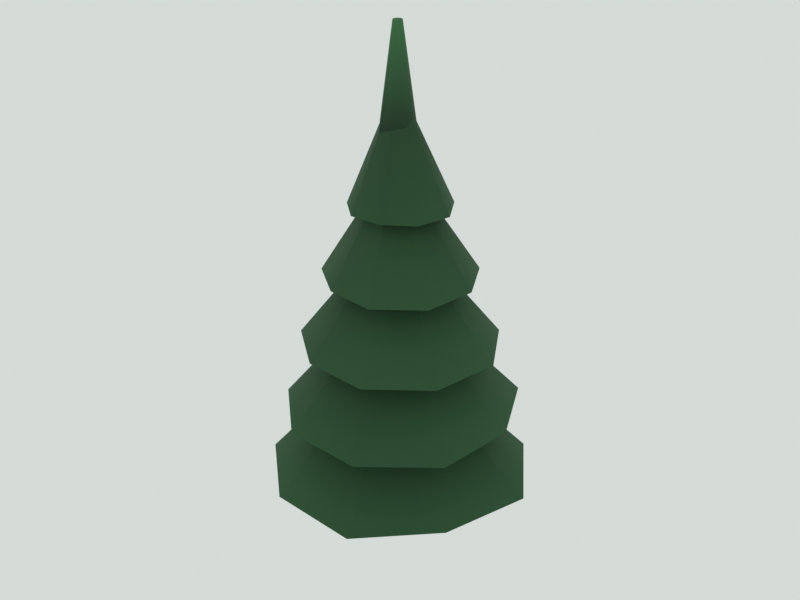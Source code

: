 # Source: conifer.blend  (saved by Blender 5.3.31; exported with 4.5.12 LTS)
import bpy
from mathutils import Matrix  # noqa: F401  (used for matrix-valued properties, if any)

bpy.ops.wm.read_factory_settings(use_empty=True)
scene = bpy.context.scene
scene.name = 'Scene'

# ---- materials (node trees are filled in below, after node groups)
mat_m_wood = bpy.data.materials.new('M_wood')
mat_m_wood.use_backface_culling = True
mat_m_foliage = bpy.data.materials.new('M_foliage')
mat_m_foliage.use_backface_culling = True

# ---- material node trees
mat_m_wood.use_nodes = True; mat_m_wood.node_tree.nodes.clear()
_N = mat_m_wood.node_tree.nodes; _L = mat_m_wood.node_tree.links
n0 = _N.new('ShaderNodeBsdfPrincipled'); n0.name = 'Principled BSDF'; n0.location = (-200, 100)
n0.inputs[2].default_value = 0.8
n0.inputs[10].default_value = 0.005
n1 = _N.new('ShaderNodeOutputMaterial'); n1.name = 'Material Output'; n1.location = (200, 100)
n2 = _N.new('ShaderNodeVertexColor'); n2.name = 'Color Attribute'; n2.location = (0, 0)
n2.layer_name = 'Col'
_L.new(n0.outputs[0], n1.inputs[0])
_L.new(n2.outputs[0], n0.inputs[0])
n1.is_active_output = True
mat_m_foliage.use_nodes = True; mat_m_foliage.node_tree.nodes.clear()
_N = mat_m_foliage.node_tree.nodes; _L = mat_m_foliage.node_tree.links
n0 = _N.new('ShaderNodeBsdfPrincipled'); n0.name = 'Principled BSDF'; n0.location = (-200, 100)
n0.inputs[2].default_value = 0.9
n0.inputs[10].default_value = 0.005
n1 = _N.new('ShaderNodeOutputMaterial'); n1.name = 'Material Output'; n1.location = (200, 100)
n2 = _N.new('ShaderNodeVertexColor'); n2.name = 'Color Attribute'; n2.location = (0, 0)
n2.layer_name = 'Col'
_L.new(n0.outputs[0], n1.inputs[0])
_L.new(n2.outputs[0], n0.inputs[0])
n1.is_active_output = True

# ---- world
world_world = bpy.data.worlds.new('World'); scene.world = world_world
world_world.use_nodes = True; world_world.node_tree.nodes.clear()
_N = world_world.node_tree.nodes; _L = world_world.node_tree.links
n0 = _N.new('ShaderNodeBackground'); n0.name = 'Background'; n0.location = (-200, 100)
n0.inputs[0].default_value = (0.7379, 0.7913, 0.7605, 1.0)
n0.inputs[1].default_value = 0.9
n1 = _N.new('ShaderNodeOutputWorld'); n1.name = 'World Output'; n1.location = (200, 100)
_L.new(n0.outputs[0], n1.inputs[0])
n1.is_active_output = True
world_world.light_settings.distance = 2.5

# ---- meshes
me_conifer_mesh = bpy.data.meshes.new('conifer_mesh')
me_conifer_mesh.from_pydata([(0.0, 0.2, -0.2), (-0.1732, 0.1, -0.2), (-0.1732, -0.1, -0.2), (-2.449e-17, -0.2, -0.2), (0.1732, -0.1, -0.2), (0.1732, 0.1, -0.2), (0.0, 0.07, 4.849), (-0.06062, 0.035, 4.849), (-0.06062, -0.035, 4.849), (-8.573e-18, -0.07, 4.849), (0.06062, -0.035, 4.849), (0.06062, 0.035, 4.849), (0.0, 2.331, 1.3), (0.0, 0.08, 3.7), (1.536, 1.831, 1.3), (0.05142, 0.06128, 3.7), (2.48, 0.4372, 1.3), (0.07878, 0.01389, 3.7), (2.014, -1.163, 1.3), (0.06928, -0.04, 3.7), (0.8512, -2.339, 1.3), (0.02736, -0.07518, 3.7), (-0.8177, -2.247, 1.3), (-0.02736, -0.07518, 3.7), (-2.02, -1.166, 1.3), (-0.06928, -0.04, 3.7), (-2.379, 0.4195, 1.3), (-0.07878, 0.01389, 3.7), (-1.544, 1.84, 1.3), (-0.05142, 0.06128, 3.7), (0.0, 2.018, 2.543), (0.0, 0.08, 4.823), (1.43, 1.705, 2.543), (0.05142, 0.06128, 4.823), (2.09, 0.3686, 2.543), (0.07878, 0.01389, 4.823), (1.92, -1.109, 2.543), (0.06928, -0.04, 4.823), (0.7451, -2.047, 2.543), (0.02736, -0.07518, 4.823), (-0.7179, -1.972, 2.543), (-0.02736, -0.07518, 4.823), (-1.753, -1.012, 2.543), (-0.06928, -0.04, 4.823), (-2.176, 0.3836, 2.543), (-0.07878, 0.01389, 4.823), (-1.432, 1.707, 2.543), (-0.05142, 0.06128, 4.823), (0.0, 1.788, 3.787), (0.0, 0.08, 5.947), (1.166, 1.389, 3.787), (0.05142, 0.06128, 5.947), (1.808, 0.3187, 3.787), (0.07878, 0.01389, 5.947), (1.59, -0.9177, 3.787), (0.06928, -0.04, 5.947), (0.6093, -1.674, 3.787), (0.02736, -0.07518, 5.947), (-0.5828, -1.601, 3.787), (-0.02736, -0.07518, 5.947), (-1.503, -0.8677, 3.787), (-0.06928, -0.04, 5.947), (-1.703, 0.3003, 3.787), (-0.07878, 0.01389, 5.947), (-1.149, 1.369, 3.787), (-0.05142, 0.06128, 5.947), (0.0, 1.354, 5.03), (0.0, 0.08, 7.07), (0.9125, 1.087, 5.03), (0.05142, 0.06128, 7.07), (1.368, 0.2413, 5.03), (0.07878, 0.01389, 7.07), (1.224, -0.707, 5.03), (0.06928, -0.04, 7.07), (0.4697, -1.291, 5.03), (0.02736, -0.07518, 7.07), (-0.4354, -1.196, 5.03), (-0.02736, -0.07518, 7.07), (-1.147, -0.6622, 5.03), (-0.06928, -0.04, 7.07), (-1.282, 0.2261, 5.03), (-0.07878, 0.01389, 7.07), (-0.8338, 0.9937, 5.03), (-0.05142, 0.06128, 7.07), (0.0, 0.9393, 6.274), (0.0, 0.08, 8.194), (0.6102, 0.7272, 6.274), (0.05142, 0.06128, 8.194), (0.9465, 0.1669, 6.274), (0.07878, 0.01389, 8.194), (0.7929, -0.4578, 6.274), (0.06928, -0.04, 8.194), (0.2902, -0.7974, 6.274), (0.02736, -0.07518, 8.194), (-0.2974, -0.817, 6.274), (-0.02736, -0.07518, 8.194), (-0.7392, -0.4268, 6.274), (-0.06928, -0.04, 8.194), (-0.935, 0.1649, 6.274), (-0.07878, 0.01389, 8.194), (-0.5686, 0.6777, 6.274), (-0.05142, 0.06128, 8.194), (0.0, 0.3368, 7.517), (0.0, 0.08, 9.317), (0.2112, 0.2517, 7.517), (0.05142, 0.06128, 9.317), (0.2995, 0.05281, 7.517), (0.07878, 0.01389, 9.317), (0.2838, -0.1638, 7.517), (0.06928, -0.04, 9.317), (0.1081, -0.2969, 7.517), (0.02736, -0.07518, 9.317), (-0.117, -0.3214, 7.517), (-0.02736, -0.07518, 9.317), (-0.2704, -0.1561, 7.517), (-0.06928, -0.04, 9.317), (-0.3064, 0.05403, 7.517), (-0.07878, 0.01389, 9.317), (-0.2184, 0.2603, 7.517), (-0.05142, 0.06128, 9.317)], [], [(0, 1, 7, 6), (1, 2, 8, 7), (2, 3, 9, 8), (3, 4, 10, 9), (4, 5, 11, 10), (5, 0, 6, 11), (12, 13, 15, 14), (14, 15, 17, 16), (16, 17, 19, 18), (18, 19, 21, 20), (20, 21, 23, 22), (22, 23, 25, 24), (24, 25, 27, 26), (15, 13, 29, 27, 25, 23, 21, 19, 17), (26, 27, 29, 28), (28, 29, 13, 12), (12, 14, 16, 18, 20, 22, 24, 26, 28), (30, 31, 33, 32), (32, 33, 35, 34), (34, 35, 37, 36), (36, 37, 39, 38), (38, 39, 41, 40), (40, 41, 43, 42), (42, 43, 45, 44), (33, 31, 47, 45, 43, 41, 39, 37, 35), (44, 45, 47, 46), (46, 47, 31, 30), (30, 32, 34, 36, 38, 40, 42, 44, 46), (48, 49, 51, 50), (50, 51, 53, 52), (52, 53, 55, 54), (54, 55, 57, 56), (56, 57, 59, 58), (58, 59, 61, 60), (60, 61, 63, 62), (51, 49, 65, 63, 61, 59, 57, 55, 53), (62, 63, 65, 64), (64, 65, 49, 48), (48, 50, 52, 54, 56, 58, 60, 62, 64), (66, 67, 69, 68), (68, 69, 71, 70), (70, 71, 73, 72), (72, 73, 75, 74), (74, 75, 77, 76), (76, 77, 79, 78), (78, 79, 81, 80), (69, 67, 83, 81, 79, 77, 75, 73, 71), (80, 81, 83, 82), (82, 83, 67, 66), (66, 68, 70, 72, 74, 76, 78, 80, 82), (84, 85, 87, 86), (86, 87, 89, 88), (88, 89, 91, 90), (90, 91, 93, 92), (92, 93, 95, 94), (94, 95, 97, 96), (96, 97, 99, 98), (87, 85, 101, 99, 97, 95, 93, 91, 89), (98, 99, 101, 100), (100, 101, 85, 84), (84, 86, 88, 90, 92, 94, 96, 98, 100), (102, 103, 105, 104), (104, 105, 107, 106), (106, 107, 109, 108), (108, 109, 111, 110), (110, 111, 113, 112), (112, 113, 115, 114), (114, 115, 117, 116), (105, 103, 119, 117, 115, 113, 111, 109, 107), (116, 117, 119, 118), (118, 119, 103, 102), (102, 104, 106, 108, 110, 112, 114, 116, 118)])
me_conifer_mesh.polygons.foreach_set('use_smooth', [True] * 72)
me_conifer_mesh.polygons.foreach_set('material_index', [0, 0, 0, 0, 0, 0, 1, 1, 1, 1, 1, 1, 1, 1, 1, 1, 1, 1, 1, 1, 1, 1, 1, 1, 1, 1, 1, 1, 1, 1, 1, 1, 1, 1, 1, 1, 1, 1, 1, 1, 1, 1, 1, 1, 1, 1, 1, 1, 1, 1, 1, 1, 1, 1, 1, 1, 1, 1, 1, 1, 1, 1, 1, 1, 1, 1, 1, 1, 1, 1, 1, 1])
_k = set([(0, 6), (1, 7), (2, 8), (3, 9), (4, 10), (5, 11), (12, 14), (12, 28), (14, 16), (16, 18), (18, 20), (20, 22), (22, 24), (24, 26), (26, 28), (30, 32), (30, 46), (32, 34), (34, 36), (36, 38), (38, 40), (40, 42), (42, 44), (44, 46), (48, 50), (48, 64), (50, 52), (52, 54), (54, 56), (56, 58), (58, 60), (60, 62), (62, 64), (66, 68), (66, 82), (67, 83), (68, 70), (70, 72), (72, 74), (74, 76), (75, 77), (76, 78), (77, 79), (78, 80), (79, 81), (80, 82), (81, 83), (84, 86), (84, 100), (85, 87), (85, 101), (86, 88), (87, 89), (88, 90), (89, 91), (90, 92), (91, 93), (92, 94), (93, 95), (94, 96), (95, 97), (96, 98), (97, 99), (98, 100), (99, 101), (102, 104), (102, 118), (103, 105), (103, 119), (104, 106), (105, 107), (106, 108), (107, 109), (108, 110), (109, 111), (110, 112), (111, 113), (112, 114), (113, 115), (114, 116), (115, 117), (116, 118), (117, 119)])
me_conifer_mesh.attributes.new('sharp_edge', 'BOOLEAN', 'EDGE').data.foreach_set('value', [ (min(e.vertices), max(e.vertices)) in _k for e in me_conifer_mesh.edges])
_ca = me_conifer_mesh.color_attributes.new('Col', 'FLOAT_COLOR', 'CORNER')
_ca.data.foreach_set('color', [0.06988, 0.03504, 0.0202, 1.0, 0.07687, 0.03855, 0.02222, 1.0, 0.03492, 0.01751, 0.0101, 1.0, 0.03492, 0.01751, 0.0101, 1.0, 0.07994, 0.04009, 0.02311, 1.0, 0.08244, 0.04134, 0.02383, 1.0, 0.03745, 0.01878, 0.01083, 1.0, 0.03745, 0.01878, 0.01083, 1.0, 0.08447, 0.04236, 0.02442, 1.0, 0.0819, 0.04107, 0.02368, 1.0, 0.03837, 0.01924, 0.01109, 1.0, 0.03837, 0.01924, 0.01109, 1.0, 0.08104, 0.04064, 0.02343, 1.0, 0.07409, 0.03715, 0.02142, 1.0, 0.03471, 0.01741, 0.01003, 1.0, 0.03471, 0.01741, 0.01003, 1.0, 0.07717, 0.0387, 0.02231, 1.0, 0.07967, 0.03995, 0.02303, 1.0, 0.03732, 0.01871, 0.01079, 1.0, 0.03732, 0.01871, 0.01079, 1.0, 0.07669, 0.03846, 0.02217, 1.0, 0.07669, 0.03846, 0.02217, 1.0, 0.03484, 0.01747, 0.01007, 1.0, 0.03484, 0.01747, 0.01007, 1.0, 0.02566, 0.09118, 0.03382, 0.8968, 0.01804, 0.0634, 0.02223, 0.7063, 0.01802, 0.06333, 0.02221, 0.7063, 0.02663, 0.0946, 0.03507, 0.8968, 0.02663, 0.0946, 0.03507, 0.8968, 0.01802, 0.06333, 0.02221, 0.7063, 0.01788, 0.06283, 0.02203, 0.7063, 0.02528, 0.08977, 0.0332, 0.8968, 0.02528, 0.08977, 0.0332, 0.8968, 0.01788, 0.06283, 0.02203, 0.7063, 0.01763, 0.06195, 0.02173, 0.7063, 0.02528, 0.08984, 0.03335, 0.8968, 0.02528, 0.08984, 0.03335, 0.8968, 0.01763, 0.06195, 0.02173, 0.7063, 0.01744, 0.06129, 0.02149, 0.7063, 0.02473, 0.0878, 0.03249, 0.8968, 0.02473, 0.0878, 0.03249, 0.8968, 0.01744, 0.06129, 0.02149, 0.7063, 0.01747, 0.06138, 0.02152, 0.7063, 0.02767, 0.09828, 0.03642, 0.8968, 0.02767, 0.09828, 0.03642, 0.8968, 0.01747, 0.06138, 0.02152, 0.7063, 0.01767, 0.0621, 0.02178, 0.7063, 0.02666, 0.09473, 0.03514, 0.8968, 0.02666, 0.09473, 0.03514, 0.8968, 0.01767, 0.0621, 0.02178, 0.7063, 0.01788, 0.06283, 0.02203, 0.7063, 0.02708, 0.09617, 0.03562, 0.8968, 0.01802, 0.06333, 0.02221, 0.7063, 0.01804, 0.0634, 0.02223, 0.7063, 0.01799, 0.06322, 0.02217, 0.7063, 0.01788, 0.06283, 0.02203, 0.7063, 0.01767, 0.0621, 0.02178, 0.7063, 0.01747, 0.06138, 0.02152, 0.7063, 0.01744, 0.06129, 0.02149, 0.7063, 0.01763, 0.06195, 0.02173, 0.7063, 0.01788, 0.06283, 0.02203, 0.7063, 0.02708, 0.09617, 0.03562, 0.8968, 0.01788, 0.06283, 0.02203, 0.7063, 0.01799, 0.06322, 0.02217, 0.7063, 0.02742, 0.09738, 0.03608, 0.8968, 0.02742, 0.09738, 0.03608, 0.8968, 0.01799, 0.06322, 0.02217, 0.7063, 0.01804, 0.0634, 0.02223, 0.7063, 0.02566, 0.09118, 0.03382, 0.8968, 0.01378, 0.04895, 0.01816, 0.8968, 0.01492, 0.053, 0.01964, 0.8968, 0.01357, 0.04819, 0.01782, 0.8968, 0.01298, 0.04613, 0.01713, 0.8968, 0.0127, 0.04509, 0.01668, 0.8968, 0.01421, 0.05047, 0.0187, 0.8968, 0.01369, 0.04865, 0.01804, 0.8968, 0.01454, 0.05163, 0.01912, 0.8968, 0.016, 0.05683, 0.02105, 0.8968, 0.02449, 0.08708, 0.03241, 0.7981, 0.01681, 0.05906, 0.02071, 0.6171, 0.01687, 0.05928, 0.02079, 0.6171, 0.02619, 0.09303, 0.03445, 0.7981, 0.02619, 0.09303, 0.03445, 0.7981, 0.01687, 0.05928, 0.02079, 0.6171, 0.01693, 0.05949, 0.02086, 0.6171, 0.02685, 0.09543, 0.03544, 0.7981, 0.02685, 0.09543, 0.03544, 0.7981, 0.01693, 0.05949, 0.02086, 0.6171, 0.01697, 0.05963, 0.02091, 0.6171, 0.02591, 0.09203, 0.0341, 0.7981, 0.02591, 0.09203, 0.0341, 0.7981, 0.01697, 0.05963, 0.02091, 0.6171, 0.01705, 0.05991, 0.02101, 0.6171, 0.0239, 0.08491, 0.03149, 0.7981, 0.0239, 0.08491, 0.03149, 0.7981, 0.01705, 0.05991, 0.02101, 0.6171, 0.01714, 0.06023, 0.02112, 0.6171, 0.02575, 0.09151, 0.03397, 0.7981, 0.02575, 0.09151, 0.03397, 0.7981, 0.01714, 0.06023, 0.02112, 0.6171, 0.01713, 0.06019, 0.02111, 0.6171, 0.02507, 0.08911, 0.03314, 0.7981, 0.02507, 0.08911, 0.03314, 0.7981, 0.01713, 0.06019, 0.02111, 0.6171, 0.01699, 0.0597, 0.02094, 0.6171, 0.02724, 0.09678, 0.03586, 0.7981, 0.01687, 0.05928, 0.02079, 0.6171, 0.01681, 0.05906, 0.02071, 0.6171, 0.01684, 0.05918, 0.02075, 0.6171, 0.01699, 0.0597, 0.02094, 0.6171, 0.01713, 0.06019, 0.02111, 0.6171, 0.01714, 0.06023, 0.02112, 0.6171, 0.01705, 0.05991, 0.02101, 0.6171, 0.01697, 0.05963, 0.02091, 0.6171, 0.01693, 0.05949, 0.02086, 0.6171, 0.02724, 0.09678, 0.03586, 0.7981, 0.01699, 0.0597, 0.02094, 0.6171, 0.01684, 0.05918, 0.02075, 0.6171, 0.02557, 0.09082, 0.03364, 0.7981, 0.02557, 0.09082, 0.03364, 0.7981, 0.01684, 0.05918, 0.02075, 0.6171, 0.01681, 0.05906, 0.02071, 0.6171, 0.02449, 0.08708, 0.03241, 0.7981, 0.0183, 0.06506, 0.02421, 0.7981, 0.02079, 0.07385, 0.02735, 0.7981, 0.01944, 0.06907, 0.02565, 0.7981, 0.01996, 0.0709, 0.02628, 0.7981, 0.01786, 0.06344, 0.02353, 0.7981, 0.01924, 0.06837, 0.02538, 0.7981, 0.01814, 0.06449, 0.02398, 0.7981, 0.02099, 0.07456, 0.02763, 0.7981, 0.0203, 0.0721, 0.02671, 0.7981, 0.02338, 0.08313, 0.03093, 0.6994, 0.01745, 0.0613, 0.0215, 0.5279, 0.01723, 0.06053, 0.02123, 0.5279, 0.02415, 0.08584, 0.03192, 0.6994, 0.02415, 0.08584, 0.03192, 0.6994, 0.01723, 0.06053, 0.02123, 0.5279, 0.01726, 0.06064, 0.02127, 0.5279, 0.02676, 0.09514, 0.03537, 0.6994, 0.02676, 0.09514, 0.03537, 0.6994, 0.01726, 0.06064, 0.02127, 0.5279, 0.01752, 0.06156, 0.02159, 0.5279, 0.02588, 0.09199, 0.03419, 0.6994, 0.02588, 0.09199, 0.03419, 0.6994, 0.01752, 0.06156, 0.02159, 0.5279, 0.01783, 0.06264, 0.02197, 0.5279, 0.02639, 0.09381, 0.03489, 0.6994, 0.02639, 0.09381, 0.03489, 0.6994, 0.01783, 0.06264, 0.02197, 0.5279, 0.01802, 0.06333, 0.02221, 0.5279, 0.02357, 0.08383, 0.03123, 0.6994, 0.02357, 0.08383, 0.03123, 0.6994, 0.01802, 0.06333, 0.02221, 0.5279, 0.01808, 0.06352, 0.02228, 0.5279, 0.02506, 0.0891, 0.03316, 0.6994, 0.02506, 0.0891, 0.03316, 0.6994, 0.01808, 0.06352, 0.02228, 0.5279, 0.01801, 0.06327, 0.02219, 0.5279, 0.02663, 0.09471, 0.03527, 0.6994, 0.01723, 0.06053, 0.02123, 0.5279, 0.01745, 0.0613, 0.0215, 0.5279, 0.01778, 0.06247, 0.02191, 0.5279, 0.01801, 0.06327, 0.02219, 0.5279, 0.01808, 0.06352, 0.02228, 0.5279, 0.01802, 0.06333, 0.02221, 0.5279, 0.01783, 0.06264, 0.02197, 0.5279, 0.01752, 0.06156, 0.02159, 0.5279, 0.01726, 0.06064, 0.02127, 0.5279, 0.02663, 0.09471, 0.03527, 0.6994, 0.01801, 0.06327, 0.02219, 0.5279, 0.01778, 0.06247, 0.02191, 0.5279, 0.02606, 0.09265, 0.03446, 0.6994, 0.02606, 0.09265, 0.03446, 0.6994, 0.01778, 0.06247, 0.02191, 0.5279, 0.01745, 0.0613, 0.0215, 0.5279, 0.02338, 0.08313, 0.03093, 0.6994, 0.01747, 0.06211, 0.02311, 0.6994, 0.01748, 0.06212, 0.0231, 0.6994, 0.01937, 0.06885, 0.0256, 0.6994, 0.01994, 0.07087, 0.02634, 0.6994, 0.01787, 0.06351, 0.02363, 0.6994, 0.01706, 0.06067, 0.02261, 0.6994, 0.01814, 0.06449, 0.024, 0.6994, 0.01928, 0.06854, 0.02552, 0.6994, 0.01886, 0.06706, 0.02494, 0.6994, 0.02344, 0.08342, 0.03118, 0.6006, 0.01705, 0.0599, 0.02101, 0.4387, 0.01711, 0.06012, 0.02108, 0.4387, 0.02471, 0.08791, 0.0328, 0.6006, 0.02471, 0.08791, 0.0328, 0.6006, 0.01711, 0.06012, 0.02108, 0.4387, 0.01707, 0.05997, 0.02103, 0.4387, 0.02353, 0.08371, 0.03128, 0.6006, 0.02353, 0.08371, 0.03128, 0.6006, 0.01707, 0.05997, 0.02103, 0.4387, 0.0169, 0.05938, 0.02082, 0.4387, 0.02559, 0.09105, 0.03398, 0.6006, 0.02559, 0.09105, 0.03398, 0.6006, 0.0169, 0.05938, 0.02082, 0.4387, 0.01682, 0.05909, 0.02072, 0.4387, 0.02519, 0.08963, 0.03347, 0.6006, 0.02519, 0.08963, 0.03347, 0.6006, 0.01682, 0.05909, 0.02072, 0.4387, 0.0169, 0.05937, 0.02082, 0.4387, 0.02256, 0.08031, 0.03009, 0.6006, 0.02256, 0.08031, 0.03009, 0.6006, 0.0169, 0.05937, 0.02082, 0.4387, 0.01701, 0.05978, 0.02096, 0.4387, 0.02491, 0.08864, 0.03312, 0.6006, 0.02491, 0.08864, 0.03312, 0.6006, 0.01701, 0.05978, 0.02096, 0.4387, 0.01704, 0.05986, 0.02099, 0.4387, 0.02292, 0.08156, 0.03051, 0.6006, 0.01711, 0.06012, 0.02108, 0.4387, 0.01705, 0.0599, 0.02101, 0.4387, 0.017, 0.05973, 0.02095, 0.4387, 0.01704, 0.05986, 0.02099, 0.4387, 0.01701, 0.05978, 0.02096, 0.4387, 0.0169, 0.05937, 0.02082, 0.4387, 0.01682, 0.05909, 0.02072, 0.4387, 0.0169, 0.05938, 0.02082, 0.4387, 0.01707, 0.05997, 0.02103, 0.4387, 0.02292, 0.08156, 0.03051, 0.6006, 0.01704, 0.05986, 0.02099, 0.4387, 0.017, 0.05973, 0.02095, 0.4387, 0.02318, 0.08251, 0.03088, 0.6006, 0.02318, 0.08251, 0.03088, 0.6006, 0.017, 0.05973, 0.02095, 0.4387, 0.01705, 0.0599, 0.02101, 0.4387, 0.02344, 0.08342, 0.03118, 0.6006, 0.01587, 0.05648, 0.02111, 0.6006, 0.01789, 0.06362, 0.02374, 0.6006, 0.01813, 0.0645, 0.0241, 0.6006, 0.01972, 0.07015, 0.02618, 0.6006, 0.01882, 0.06696, 0.02501, 0.6006, 0.0158, 0.05625, 0.02108, 0.6006, 0.01861, 0.06622, 0.02474, 0.6006, 0.01605, 0.05712, 0.02137, 0.6006, 0.01624, 0.05779, 0.02163, 0.6006, 0.02423, 0.08631, 0.03243, 0.5019, 0.01703, 0.05982, 0.02098, 0.3495, 0.01701, 0.05976, 0.02096, 0.3495, 0.02319, 0.08262, 0.03106, 0.5019, 0.02319, 0.08262, 0.03106, 0.5019, 0.01701, 0.05976, 0.02096, 0.3495, 0.01685, 0.05919, 0.02076, 0.3495, 0.02323, 0.08276, 0.03108, 0.5019, 0.02323, 0.08276, 0.03108, 0.5019, 0.01685, 0.05919, 0.02076, 0.3495, 0.01658, 0.05824, 0.02042, 0.3495, 0.02377, 0.0847, 0.03185, 0.5019, 0.02377, 0.0847, 0.03185, 0.5019, 0.01658, 0.05824, 0.02042, 0.3495, 0.0163, 0.05726, 0.02008, 0.3495, 0.02183, 0.07784, 0.02937, 0.5019, 0.02183, 0.07784, 0.02937, 0.5019, 0.0163, 0.05726, 0.02008, 0.3495, 0.0162, 0.05693, 0.01996, 0.3495, 0.02356, 0.08397, 0.0316, 0.5019, 0.02356, 0.08397, 0.0316, 0.5019, 0.0162, 0.05693, 0.01996, 0.3495, 0.01636, 0.05747, 0.02015, 0.3495, 0.02289, 0.08161, 0.03079, 0.5019, 0.02289, 0.08161, 0.03079, 0.5019, 0.01636, 0.05747, 0.02015, 0.3495, 0.01663, 0.05844, 0.02049, 0.3495, 0.0242, 0.08617, 0.03232, 0.5019, 0.01701, 0.05976, 0.02096, 0.3495, 0.01703, 0.05982, 0.02098, 0.3495, 0.01688, 0.05932, 0.0208, 0.3495, 0.01663, 0.05844, 0.02049, 0.3495, 0.01636, 0.05747, 0.02015, 0.3495, 0.0162, 0.05693, 0.01996, 0.3495, 0.0163, 0.05726, 0.02008, 0.3495, 0.01658, 0.05824, 0.02042, 0.3495, 0.01685, 0.05919, 0.02076, 0.3495, 0.0242, 0.08617, 0.03232, 0.5019, 0.01663, 0.05844, 0.02049, 0.3495, 0.01688, 0.05932, 0.0208, 0.3495, 0.02325, 0.08288, 0.03125, 0.5019, 0.02325, 0.08288, 0.03125, 0.5019, 0.01688, 0.05932, 0.0208, 0.3495, 0.01703, 0.05982, 0.02098, 0.3495, 0.02423, 0.08631, 0.03243, 0.5019, 0.01867, 0.0665, 0.02499, 0.5019, 0.01732, 0.06172, 0.0232, 0.5019, 0.01736, 0.06183, 0.02322, 0.5019, 0.01721, 0.0613, 0.02305, 0.5019, 0.01427, 0.05088, 0.0192, 0.5019, 0.0165, 0.05881, 0.02213, 0.5019, 0.01603, 0.05716, 0.02157, 0.5019, 0.01808, 0.06438, 0.02415, 0.5019, 0.01737, 0.06192, 0.02335, 0.5019, 0.007314, 0.02614, 0.009963, 0.4032, 0.04729, 0.1662, 0.05838, 0.2603, 0.04694, 0.165, 0.05796, 0.2603, 0.006874, 0.02456, 0.009359, 0.4032, 0.006874, 0.02456, 0.009359, 0.4032, 0.04694, 0.165, 0.05796, 0.2603, 0.0462, 0.1624, 0.05707, 0.2603, 0.00652, 0.02332, 0.008926, 0.4032, 0.00652, 0.02332, 0.008926, 0.4032, 0.0462, 0.1624, 0.05707, 0.2603, 0.04632, 0.1628, 0.05719, 0.2603, 0.006906, 0.02467, 0.00939, 0.4032, 0.006906, 0.02467, 0.00939, 0.4032, 0.04632, 0.1628, 0.05719, 0.2603, 0.04608, 0.162, 0.05692, 0.2603, 0.006843, 0.02447, 0.009356, 0.4032, 0.006843, 0.02447, 0.009356, 0.4032, 0.04608, 0.162, 0.05692, 0.2603, 0.04676, 0.1643, 0.05771, 0.2603, 0.007143, 0.02551, 0.009695, 0.4032, 0.007143, 0.02551, 0.009695, 0.4032, 0.04676, 0.1643, 0.05771, 0.2603, 0.04668, 0.1641, 0.05766, 0.2603, 0.006704, 0.02397, 0.009161, 0.4032, 0.006704, 0.02397, 0.009161, 0.4032, 0.04668, 0.1641, 0.05766, 0.2603, 0.04705, 0.1654, 0.05811, 0.2603, 0.006952, 0.02485, 0.009501, 0.4032, 0.04694, 0.165, 0.05796, 0.2603, 0.04729, 0.1662, 0.05838, 0.2603, 0.04754, 0.1671, 0.05869, 0.2603, 0.04705, 0.1654, 0.05811, 0.2603, 0.04668, 0.1641, 0.05766, 0.2603, 0.04676, 0.1643, 0.05771, 0.2603, 0.04608, 0.162, 0.05692, 0.2603, 0.04632, 0.1628, 0.05719, 0.2603, 0.0462, 0.1624, 0.05707, 0.2603, 0.006952, 0.02485, 0.009501, 0.4032, 0.04705, 0.1654, 0.05811, 0.2603, 0.04754, 0.1671, 0.05869, 0.2603, 0.007723, 0.02759, 0.0105, 0.4032, 0.007723, 0.02759, 0.0105, 0.4032, 0.04754, 0.1671, 0.05869, 0.2603, 0.04729, 0.1662, 0.05838, 0.2603, 0.007314, 0.02614, 0.009963, 0.4032, 0.007314, 0.02614, 0.009963, 0.4032, 0.006874, 0.02456, 0.009359, 0.4032, 0.00652, 0.02332, 0.008926, 0.4032, 0.006906, 0.02467, 0.00939, 0.4032, 0.006843, 0.02447, 0.009356, 0.4032, 0.007143, 0.02551, 0.009695, 0.4032, 0.006704, 0.02397, 0.009161, 0.4032, 0.006952, 0.02485, 0.009501, 0.4032, 0.007723, 0.02759, 0.0105, 0.4032])
me_conifer_mesh.materials.append(mat_m_wood)
me_conifer_mesh.materials.append(mat_m_foliage)
me_conifer_mesh.update()

# ---- objects
ob_conifer = bpy.data.objects.new('conifer', None)
ob_conifer_mesh = bpy.data.objects.new('conifer_mesh', me_conifer_mesh)
ob_col_circle_00 = bpy.data.objects.new('COL_circle_00', None)

# ---- transforms, parenting, visibility, modifiers, constraints
ob_conifer.location = (0.0, 0.0, 0.0)
ob_conifer.empty_display_size = 0.5
ob_conifer_mesh.parent = ob_conifer
ob_conifer_mesh.location = (0.0, 0.0, 0.0)
ob_col_circle_00.parent = ob_conifer
ob_col_circle_00.location = (0.0, 0.0, 0.0)
ob_col_circle_00.empty_display_type = 'CIRCLE'
ob_col_circle_00.empty_display_size = 0.35

# ---- collection membership
scene.collection.objects.link(ob_conifer)
scene.collection.objects.link(ob_conifer_mesh)
scene.collection.objects.link(ob_col_circle_00)

# ---- scene / render settings (as saved in the file)
scene.frame_start = 1; scene.frame_end = 250; scene.frame_set(1)
scene.render.engine = 'CYCLES'
scene.render.image_settings.file_format = 'WEBP'
scene.render.image_settings.quality = 86
scene.render.resolution_x = 640
scene.render.resolution_y = 480
scene.render.bake_bias = 0.0
scene.render.bake_samples = 0
scene.render.compositor_device = 'GPU'
scene.cycles.use_denoising = False
scene.cycles.samples = 16
scene.eevee.use_volume_custom_range = False
scene.eevee.fast_gi_thickness_near = 0.1
scene.eevee.fast_gi_thickness_far = 0.0
scene.eevee.ray_tracing_options.screen_trace_thickness = 0.1
scene.view_settings.view_transform = 'Standard'
bpy.context.view_layer.update()

# ---- added for rendering (the .blend has no active camera): camera
cam_auto = bpy.data.cameras.new('AutoCamera')
cam_auto.lens = 50.0
cam_auto.sensor_width = 36.0
cam_auto.clip_end = 1000.0
ob_auto_camera = bpy.data.objects.new('AutoCamera', cam_auto)
scene.collection.objects.link(ob_auto_camera)
ob_auto_camera.location = (10.8397, -12.9511, 13.1901)
ob_auto_camera.rotation_euler = (1.09748, -7.21219e-08, 0.694738)
scene.camera = ob_auto_camera
bpy.context.view_layer.update()
